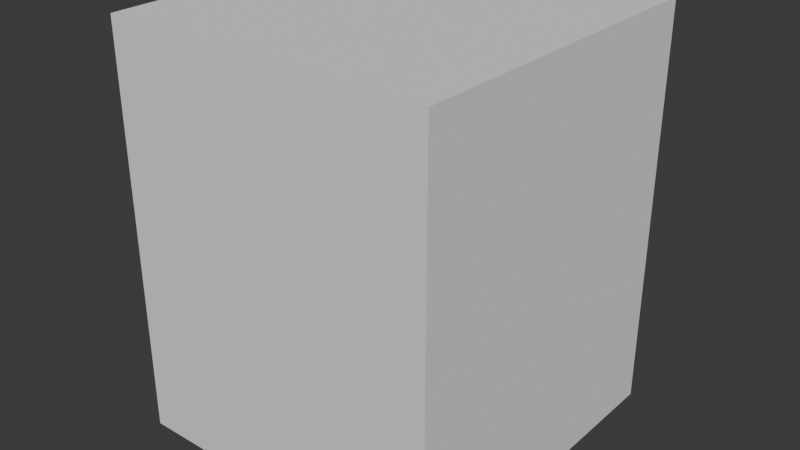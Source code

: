 # Source: SM_Prop_Barrel_01.blend  (saved by Blender 4.5.90; exported with 4.5.12 LTS)
import bpy
from mathutils import Matrix  # noqa: F401  (used for matrix-valued properties, if any)

bpy.ops.wm.read_factory_settings(use_empty=True)
scene = bpy.context.scene
scene.name = 'Scene'

# ---- collections
col_sm_prop_barrel_01 = bpy.data.collections.new('SM_Prop_Barrel_01'); scene.collection.children.link(col_sm_prop_barrel_01)
col_sm_prop_barrel_01_001 = bpy.data.collections.new('SM_Prop_Barrel_01.001'); col_sm_prop_barrel_01.children.link(col_sm_prop_barrel_01_001)

# ---- materials (node trees are filled in below, after node groups)
mat_polygonnaturebiomestropical_mat_01 = bpy.data.materials.new('PolygonNatureBiomesTropical_Mat_01')

# ---- material node trees

# ---- world
world_world = bpy.data.worlds.new('World'); scene.world = world_world
world_world.use_nodes = True; world_world.node_tree.nodes.clear()
_N = world_world.node_tree.nodes; _L = world_world.node_tree.links
n0 = _N.new('ShaderNodeOutputWorld'); n0.name = 'World Output'; n0.location = (200, 100)
n1 = _N.new('ShaderNodeBackground'); n1.name = 'Background'; n1.location = (-200, 100)
n1.inputs[0].default_value = (0.05088, 0.05088, 0.05088, 1.0)
_L.new(n1.outputs[0], n0.inputs[0])
n0.is_active_output = True
world_world.color = (0.05088, 0.05088, 0.05088)
world_world.sun_shadow_jitter_overblur = 0.0

# ---- meshes
me_cube = bpy.data.meshes.new('Cube')
me_cube.from_pydata([(-1.0, -1.0, -1.0), (-1.0, -1.0, 1.0), (-1.0, 1.0, -1.0), (-1.0, 1.0, 1.0), (1.0, -1.0, -1.0), (1.0, -1.0, 1.0), (1.0, 1.0, -1.0), (1.0, 1.0, 1.0)], [], [(0, 1, 3, 2), (2, 3, 7, 6), (6, 7, 5, 4), (4, 5, 1, 0), (2, 6, 4, 0), (7, 3, 1, 5)])
_uv = me_cube.uv_layers.new(name='UVMap')
_uv.uv.foreach_set('vector', [0.375, 0.0, 0.625, 0.0, 0.625, 0.25, 0.375, 0.25, 0.375, 0.25, 0.625, 0.25, 0.625, 0.5, 0.375, 0.5, 0.375, 0.5, 0.625, 0.5, 0.625, 0.75, 0.375, 0.75, 0.375, 0.75, 0.625, 0.75, 0.625, 1.0, 0.375, 1.0, 0.125, 0.5, 0.375, 0.5, 0.375, 0.75, 0.125, 0.75, 0.625, 0.5, 0.875, 0.5, 0.875, 0.75, 0.625, 0.75])
me_cube.update()
me_mesh = bpy.data.meshes.new('Mesh')
me_mesh.from_pydata([], [], [])
me_mesh.materials.append(None)
me_mesh.update()

# ---- objects
ob_collision = bpy.data.objects.new('COLLISION', me_cube)
ob_sm_prop_barrel_01 = bpy.data.objects.new('SM_Prop_Barrel_01', me_mesh)

# ---- transforms, parenting, visibility, modifiers, constraints
ob_collision.location = (0.0, 4.47e-08, 0.5351)
ob_collision.scale = (0.4291, 0.4397, 0.5351)
ob_collision.display_type = 'BOUNDS'
ob_collision.display_bounds_type = 'CYLINDER'
ob_sm_prop_barrel_01.location = (0.0, 0.0, 0.0)
ob_sm_prop_barrel_01.color = (0.8, 0.8, 0.8, 1.0)
ob_sm_prop_barrel_01.material_slots[0].link = 'OBJECT'; ob_sm_prop_barrel_01.material_slots[0].material = mat_polygonnaturebiomestropical_mat_01

# ---- collection membership
col_sm_prop_barrel_01.objects.link(ob_collision)
col_sm_prop_barrel_01_001.objects.link(ob_sm_prop_barrel_01)

# ---- scene / render settings (as saved in the file)
scene.frame_start = 1; scene.frame_end = 250; scene.frame_set(1)
scene.render.engine = 'BLENDER_EEVEE_NEXT'
bpy.context.view_layer.update()

# ---- added for rendering (the .blend has no active camera and no usable light): camera, sun
cam_auto = bpy.data.cameras.new('AutoCamera')
cam_auto.lens = 50.0
cam_auto.sensor_width = 36.0
cam_auto.clip_end = 1000.0
ob_auto_camera = bpy.data.objects.new('AutoCamera', cam_auto)
scene.collection.objects.link(ob_auto_camera)
ob_auto_camera.location = (1.50767, -1.80921, 1.74125)
ob_auto_camera.rotation_euler = (1.09748, -7.21219e-08, 0.694738)
scene.camera = ob_auto_camera
light_auto_sun = bpy.data.lights.new('AutoSun', 'SUN')
light_auto_sun.energy = 3.0
light_auto_sun.angle = 0.0523599
ob_auto_sun = bpy.data.objects.new('AutoSun', light_auto_sun)
scene.collection.objects.link(ob_auto_sun)
ob_auto_sun.rotation_euler = (0.872665, 0.174533, 0.523599)
bpy.context.view_layer.update()
